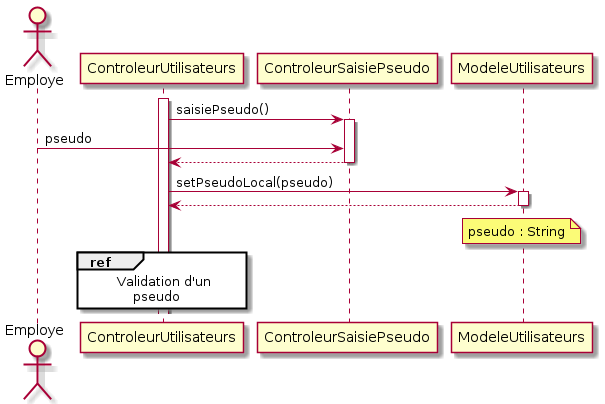

The diagram above was rendered by PlantUML. Its source (embedded in the PNG):
@startuml saisie_pseudo
actor Employe
activate ControleurUtilisateurs
ControleurUtilisateurs -> ControleurSaisiePseudo : saisiePseudo()
activate ControleurSaisiePseudo
Employe -> ControleurSaisiePseudo : pseudo
ControleurSaisiePseudo --> ControleurUtilisateurs
deactivate ControleurSaisiePseudo
ControleurUtilisateurs -> ModeleUtilisateurs : setPseudoLocal(pseudo)
activate ModeleUtilisateurs
ModeleUtilisateurs --> ControleurUtilisateurs
deactivate ModeleUtilisateurs
note over ModeleUtilisateurs
pseudo : String
end note
ref over ControleurUtilisateurs
    Validation d'un
        pseudo
end ref
@enduml